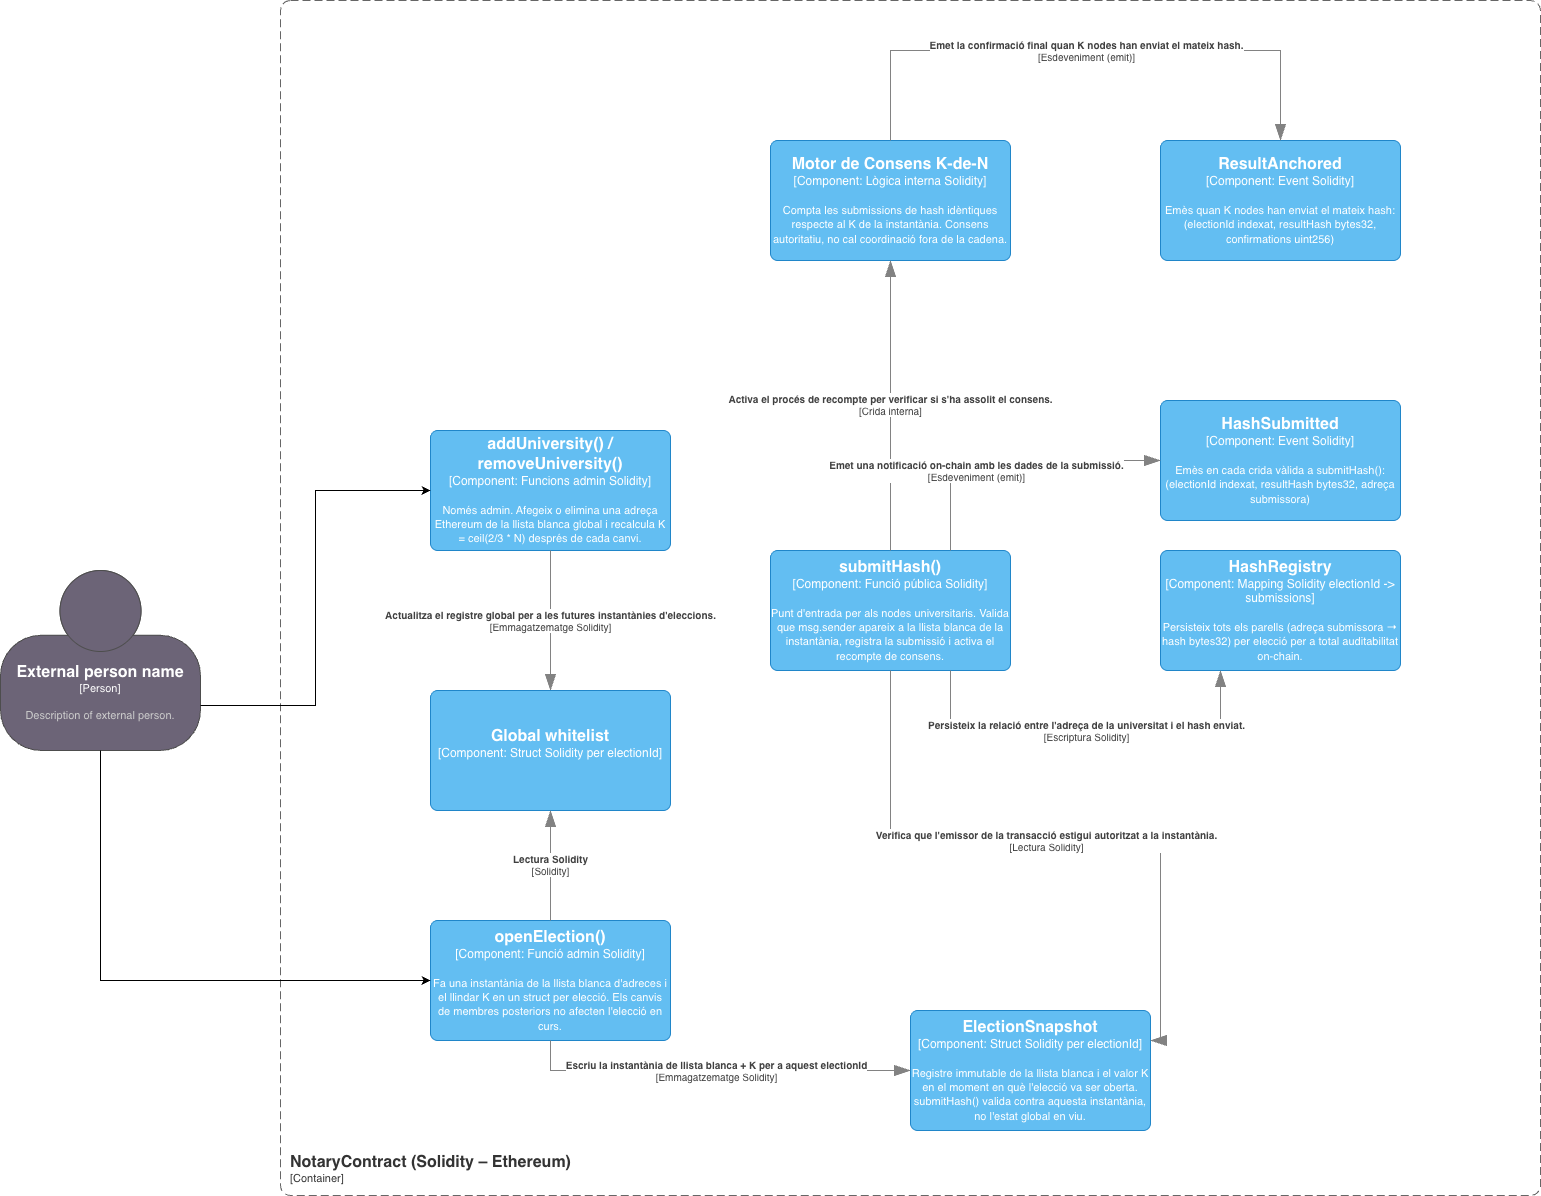

The diagram above was exported from draw.io. Its source (the exported page's mxGraphModel, read from the mxfile embedded in the PNG):
<mxGraphModel dx="2699" dy="2477" grid="1" gridSize="10" guides="1" tooltips="1" connect="1" arrows="1" fold="1" page="1" pageScale="1" pageWidth="827" pageHeight="1169" math="0" shadow="0">
  <root>
    <mxCell id="0" />
    <mxCell id="1" parent="0" />
    <object placeholders="1" c4Name="NotaryContract (Solidity – Ethereum)" c4Type="ContainerScopeBoundary" c4Application="Container" label="&lt;font style=&quot;font-size: 16px&quot;&gt;&lt;b&gt;&lt;div style=&quot;text-align: left&quot;&gt;%c4Name%&lt;/div&gt;&lt;/b&gt;&lt;/font&gt;&lt;div style=&quot;text-align: left&quot;&gt;[%c4Application%]&lt;/div&gt;" id="dbeykX6uTmegpv5x9OpP-2">
      <mxCell parent="1" style="rounded=1;fontSize=11;whiteSpace=wrap;html=1;dashed=1;arcSize=20;fillColor=none;strokeColor=#666666;fontColor=#333333;labelBackgroundColor=none;align=left;verticalAlign=bottom;labelBorderColor=none;spacingTop=0;spacing=10;dashPattern=8 4;metaEdit=1;rotatable=0;perimeter=rectanglePerimeter;noLabel=0;labelPadding=0;allowArrows=0;connectable=0;expand=0;recursiveResize=0;editable=1;pointerEvents=0;absoluteArcSize=1;points=[[0.25,0,0],[0.5,0,0],[0.75,0,0],[1,0.25,0],[1,0.5,0],[1,0.75,0],[0.75,1,0],[0.5,1,0],[0.25,1,0],[0,0.75,0],[0,0.5,0],[0,0.25,0]];" vertex="1">
        <mxGeometry height="1195" width="1260" x="-60" y="-520" as="geometry" />
      </mxCell>
    </object>
    <object placeholders="1" c4Name="addUniversity() / removeUniversity()" c4Type="Component" c4Technology="Funcions admin Solidity" c4Description="Només admin. Afegeix o elimina una adreça Ethereum de la llista blanca global i recalcula K = ceil(2/3 * N) després de cada canvi." label="&lt;font style=&quot;font-size: 16px&quot;&gt;&lt;b&gt;%c4Name%&lt;/b&gt;&lt;/font&gt;&lt;div&gt;[%c4Type%: %c4Technology%]&lt;/div&gt;&lt;br&gt;&lt;div&gt;&lt;font style=&quot;font-size: 11px&quot;&gt;%c4Description%&lt;/font&gt;&lt;/div&gt;" id="dbeykX6uTmegpv5x9OpP-3">
      <mxCell parent="1" style="rounded=1;whiteSpace=wrap;html=1;labelBackgroundColor=none;fillColor=#63BEF2;fontColor=#ffffff;align=center;arcSize=6;strokeColor=#2086C9;metaEdit=1;resizable=0;points=[[0.25,0,0],[0.5,0,0],[0.75,0,0],[1,0.25,0],[1,0.5,0],[1,0.75,0],[0.75,1,0],[0.5,1,0],[0.25,1,0],[0,0.75,0],[0,0.5,0],[0,0.25,0]];" vertex="1">
        <mxGeometry height="120" width="240" x="90" y="-90" as="geometry" />
      </mxCell>
    </object>
    <object placeholders="1" c4Name="openElection()" c4Type="Component" c4Technology="Funció admin Solidity" c4Description="Fa una instantània de la llista blanca d'adreces i el llindar K en un struct per elecció. Els canvis de membres posteriors no afecten l'elecció en curs." label="&lt;font style=&quot;font-size: 16px&quot;&gt;&lt;b&gt;%c4Name%&lt;/b&gt;&lt;/font&gt;&lt;div&gt;[%c4Type%: %c4Technology%]&lt;/div&gt;&lt;br&gt;&lt;div&gt;&lt;font style=&quot;font-size: 11px&quot;&gt;%c4Description%&lt;/font&gt;&lt;/div&gt;" id="dbeykX6uTmegpv5x9OpP-4">
      <mxCell parent="1" style="rounded=1;whiteSpace=wrap;html=1;labelBackgroundColor=none;fillColor=#63BEF2;fontColor=#ffffff;align=center;arcSize=6;strokeColor=#2086C9;metaEdit=1;resizable=0;points=[[0.25,0,0],[0.5,0,0],[0.75,0,0],[1,0.25,0],[1,0.5,0],[1,0.75,0],[0.75,1,0],[0.5,1,0],[0.25,1,0],[0,0.75,0],[0,0.5,0],[0,0.25,0]];" vertex="1">
        <mxGeometry height="120" width="240" x="90" y="400" as="geometry" />
      </mxCell>
    </object>
    <object placeholders="1" c4Name="ElectionSnapshot" c4Type="Component" c4Technology="Struct Solidity per electionId" c4Description="Registre immutable de la llista blanca i el valor K en el moment en què l'elecció va ser oberta. submitHash() valida contra aquesta instantània, no l'estat global en viu." label="&lt;font style=&quot;font-size: 16px&quot;&gt;&lt;b&gt;%c4Name%&lt;/b&gt;&lt;/font&gt;&lt;div&gt;[%c4Type%: %c4Technology%]&lt;/div&gt;&lt;br&gt;&lt;div&gt;&lt;font style=&quot;font-size: 11px&quot;&gt;%c4Description%&lt;/font&gt;&lt;/div&gt;" id="dbeykX6uTmegpv5x9OpP-5">
      <mxCell parent="1" style="rounded=1;whiteSpace=wrap;html=1;labelBackgroundColor=none;fillColor=#63BEF2;fontColor=#ffffff;align=center;arcSize=6;strokeColor=#2086C9;metaEdit=1;resizable=0;points=[[0.25,0,0],[0.5,0,0],[0.75,0,0],[1,0.25,0],[1,0.5,0],[1,0.75,0],[0.75,1,0],[0.5,1,0],[0.25,1,0],[0,0.75,0],[0,0.5,0],[0,0.25,0]];" vertex="1">
        <mxGeometry height="120" width="240" x="570" y="490" as="geometry" />
      </mxCell>
    </object>
    <object placeholders="1" c4Name="submitHash()" c4Type="Component" c4Technology="Funció pública Solidity" c4Description="Punt d'entrada per als nodes universitaris. Valida que msg.sender apareix a la llista blanca de la instantània, registra la submissió i activa el recompte de consens." label="&lt;font style=&quot;font-size: 16px&quot;&gt;&lt;b&gt;%c4Name%&lt;/b&gt;&lt;/font&gt;&lt;div&gt;[%c4Type%: %c4Technology%]&lt;/div&gt;&lt;br&gt;&lt;div&gt;&lt;font style=&quot;font-size: 11px&quot;&gt;%c4Description%&lt;/font&gt;&lt;/div&gt;" id="dbeykX6uTmegpv5x9OpP-6">
      <mxCell parent="1" style="rounded=1;whiteSpace=wrap;html=1;labelBackgroundColor=none;fillColor=#63BEF2;fontColor=#ffffff;align=center;arcSize=6;strokeColor=#2086C9;metaEdit=1;resizable=0;points=[[0.25,0,0],[0.5,0,0],[0.75,0,0],[1,0.25,0],[1,0.5,0],[1,0.75,0],[0.75,1,0],[0.5,1,0],[0.25,1,0],[0,0.75,0],[0,0.5,0],[0,0.25,0]];" vertex="1">
        <mxGeometry height="120" width="240" x="430" y="30" as="geometry" />
      </mxCell>
    </object>
    <object placeholders="1" c4Name="HashRegistry" c4Type="Component" c4Technology="Mapping Solidity electionId -&gt; submissions" c4Description="Persisteix tots els parells (adreça submissora → hash bytes32) per elecció per a total auditabilitat on-chain." label="&lt;font style=&quot;font-size: 16px&quot;&gt;&lt;b&gt;%c4Name%&lt;/b&gt;&lt;/font&gt;&lt;div&gt;[%c4Type%: %c4Technology%]&lt;/div&gt;&lt;br&gt;&lt;div&gt;&lt;font style=&quot;font-size: 11px&quot;&gt;%c4Description%&lt;/font&gt;&lt;/div&gt;" id="dbeykX6uTmegpv5x9OpP-7">
      <mxCell parent="1" style="rounded=1;whiteSpace=wrap;html=1;labelBackgroundColor=none;fillColor=#63BEF2;fontColor=#ffffff;align=center;arcSize=6;strokeColor=#2086C9;metaEdit=1;resizable=0;points=[[0.25,0,0],[0.5,0,0],[0.75,0,0],[1,0.25,0],[1,0.5,0],[1,0.75,0],[0.75,1,0],[0.5,1,0],[0.25,1,0],[0,0.75,0],[0,0.5,0],[0,0.25,0]];" vertex="1">
        <mxGeometry height="120" width="240" x="820" y="30" as="geometry" />
      </mxCell>
    </object>
    <object placeholders="1" c4Name="Motor de Consens K-de-N" c4Type="Component" c4Technology="Lògica interna Solidity" c4Description="Compta les submissions de hash idèntiques respecte al K de la instantània. Consens autoritatiu, no cal coordinació fora de la cadena." label="&lt;font style=&quot;font-size: 16px&quot;&gt;&lt;b&gt;%c4Name%&lt;/b&gt;&lt;/font&gt;&lt;div&gt;[%c4Type%: %c4Technology%]&lt;/div&gt;&lt;br&gt;&lt;div&gt;&lt;font style=&quot;font-size: 11px&quot;&gt;%c4Description%&lt;/font&gt;&lt;/div&gt;" id="dbeykX6uTmegpv5x9OpP-8">
      <mxCell parent="1" style="rounded=1;whiteSpace=wrap;html=1;labelBackgroundColor=none;fillColor=#63BEF2;fontColor=#ffffff;align=center;arcSize=6;strokeColor=#2086C9;metaEdit=1;resizable=0;points=[[0.25,0,0],[0.5,0,0],[0.75,0,0],[1,0.25,0],[1,0.5,0],[1,0.75,0],[0.75,1,0],[0.5,1,0],[0.25,1,0],[0,0.75,0],[0,0.5,0],[0,0.25,0]];" vertex="1">
        <mxGeometry height="120" width="240" x="430" y="-380" as="geometry" />
      </mxCell>
    </object>
    <object placeholders="1" c4Name="HashSubmitted" c4Type="Component" c4Technology="Event Solidity" c4Description="Emès en cada crida vàlida a submitHash(): (electionId indexat, resultHash bytes32, adreça submissora)" label="&lt;font style=&quot;font-size: 16px&quot;&gt;&lt;b&gt;%c4Name%&lt;/b&gt;&lt;/font&gt;&lt;div&gt;[%c4Type%: %c4Technology%]&lt;/div&gt;&lt;br&gt;&lt;div&gt;&lt;font style=&quot;font-size: 11px&quot;&gt;%c4Description%&lt;/font&gt;&lt;/div&gt;" id="dbeykX6uTmegpv5x9OpP-9">
      <mxCell parent="1" style="rounded=1;whiteSpace=wrap;html=1;labelBackgroundColor=none;fillColor=#63BEF2;fontColor=#ffffff;align=center;arcSize=6;strokeColor=#2086C9;metaEdit=1;resizable=0;points=[[0.25,0,0],[0.5,0,0],[0.75,0,0],[1,0.25,0],[1,0.5,0],[1,0.75,0],[0.75,1,0],[0.5,1,0],[0.25,1,0],[0,0.75,0],[0,0.5,0],[0,0.25,0]];" vertex="1">
        <mxGeometry height="120" width="240" x="820" y="-120" as="geometry" />
      </mxCell>
    </object>
    <object placeholders="1" c4Name="ResultAnchored" c4Type="Component" c4Technology="Event Solidity" c4Description="Emès quan K nodes han enviat el mateix hash: (electionId indexat, resultHash bytes32, confirmations uint256)" label="&lt;font style=&quot;font-size: 16px&quot;&gt;&lt;b&gt;%c4Name%&lt;/b&gt;&lt;/font&gt;&lt;div&gt;[%c4Type%: %c4Technology%]&lt;/div&gt;&lt;br&gt;&lt;div&gt;&lt;font style=&quot;font-size: 11px&quot;&gt;%c4Description%&lt;/font&gt;&lt;/div&gt;" id="dbeykX6uTmegpv5x9OpP-10">
      <mxCell parent="1" style="rounded=1;whiteSpace=wrap;html=1;labelBackgroundColor=none;fillColor=#63BEF2;fontColor=#ffffff;align=center;arcSize=6;strokeColor=#2086C9;metaEdit=1;resizable=0;points=[[0.25,0,0],[0.5,0,0],[0.75,0,0],[1,0.25,0],[1,0.5,0],[1,0.75,0],[0.75,1,0],[0.5,1,0],[0.25,1,0],[0,0.75,0],[0,0.5,0],[0,0.25,0]];" vertex="1">
        <mxGeometry height="120" width="240" x="820" y="-380" as="geometry" />
      </mxCell>
    </object>
    <object placeholders="1" c4Type="Relationship" c4Technology="Emmagatzematge Solidity" c4Description="Actualitza el registre global per a les futures instantànies d'eleccions." label="&lt;div style=&quot;text-align: left&quot;&gt;&lt;div style=&quot;text-align: center&quot;&gt;&lt;b&gt;%c4Description%&lt;/b&gt;&lt;/div&gt;&lt;div style=&quot;text-align: center&quot;&gt;[%c4Technology%]&lt;/div&gt;&lt;/div&gt;" id="dbeykX6uTmegpv5x9OpP-11">
      <mxCell edge="1" parent="1" source="dbeykX6uTmegpv5x9OpP-3" style="endArrow=blockThin;html=1;fontSize=10;fontColor=#404040;strokeWidth=1;endFill=1;strokeColor=#828282;elbow=vertical;metaEdit=1;endSize=14;startSize=14;jumpStyle=arc;jumpSize=16;rounded=0;edgeStyle=orthogonalEdgeStyle;exitX=0.5;exitY=1;exitDx=0;exitDy=0;exitPerimeter=0;entryX=0.5;entryY=0;entryDx=0;entryDy=0;entryPerimeter=0;" target="dbeykX6uTmegpv5x9OpP-18">
        <mxGeometry relative="1" width="240" as="geometry">
          <mxPoint x="480" y="450" as="sourcePoint" />
          <mxPoint x="720" y="450" as="targetPoint" />
        </mxGeometry>
      </mxCell>
    </object>
    <object placeholders="1" c4Type="Relationship" c4Technology="Emmagatzematge Solidity" c4Description="Escriu la instantània de llista blanca + K per a aquest electionId" label="&lt;div style=&quot;text-align: left&quot;&gt;&lt;div style=&quot;text-align: center&quot;&gt;&lt;b&gt;%c4Description%&lt;/b&gt;&lt;/div&gt;&lt;div style=&quot;text-align: center&quot;&gt;[%c4Technology%]&lt;/div&gt;&lt;/div&gt;" id="dbeykX6uTmegpv5x9OpP-12">
      <mxCell edge="1" parent="1" source="dbeykX6uTmegpv5x9OpP-4" style="endArrow=blockThin;html=1;fontSize=10;fontColor=#404040;strokeWidth=1;endFill=1;strokeColor=#828282;elbow=vertical;metaEdit=1;endSize=14;startSize=14;jumpStyle=arc;jumpSize=16;rounded=0;edgeStyle=orthogonalEdgeStyle;exitX=0.5;exitY=1;exitDx=0;exitDy=0;exitPerimeter=0;entryX=0;entryY=0.5;entryDx=0;entryDy=0;entryPerimeter=0;" target="dbeykX6uTmegpv5x9OpP-5">
        <mxGeometry relative="1" width="240" as="geometry">
          <mxPoint x="480" y="450" as="sourcePoint" />
          <mxPoint x="720" y="450" as="targetPoint" />
        </mxGeometry>
      </mxCell>
    </object>
    <object placeholders="1" c4Type="Relationship" c4Technology="Lectura Solidity" c4Description="Verifica que l'emissor de la transacció estigui autoritzat a la instantània." label="&lt;div style=&quot;text-align: left&quot;&gt;&lt;div style=&quot;text-align: center&quot;&gt;&lt;b&gt;%c4Description%&lt;/b&gt;&lt;/div&gt;&lt;div style=&quot;text-align: center&quot;&gt;[%c4Technology%]&lt;/div&gt;&lt;/div&gt;" id="dbeykX6uTmegpv5x9OpP-13">
      <mxCell edge="1" parent="1" source="dbeykX6uTmegpv5x9OpP-6" style="endArrow=blockThin;html=1;fontSize=10;fontColor=#404040;strokeWidth=1;endFill=1;strokeColor=#828282;elbow=vertical;metaEdit=1;endSize=14;startSize=14;jumpStyle=arc;jumpSize=16;rounded=0;edgeStyle=orthogonalEdgeStyle;exitX=0.5;exitY=1;exitDx=0;exitDy=0;exitPerimeter=0;entryX=1;entryY=0.25;entryDx=0;entryDy=0;entryPerimeter=0;" target="dbeykX6uTmegpv5x9OpP-5">
        <mxGeometry relative="1" width="240" as="geometry">
          <mxPoint x="480" y="450" as="sourcePoint" />
          <mxPoint x="720" y="450" as="targetPoint" />
        </mxGeometry>
      </mxCell>
    </object>
    <object placeholders="1" c4Type="Relationship" c4Technology="Escriptura Solidity" c4Description="Persisteix la relació entre l'adreça de la universitat i el hash enviat." label="&lt;div style=&quot;text-align: left&quot;&gt;&lt;div style=&quot;text-align: center&quot;&gt;&lt;b&gt;%c4Description%&lt;/b&gt;&lt;/div&gt;&lt;div style=&quot;text-align: center&quot;&gt;[%c4Technology%]&lt;/div&gt;&lt;/div&gt;" id="dbeykX6uTmegpv5x9OpP-14">
      <mxCell edge="1" parent="1" source="dbeykX6uTmegpv5x9OpP-6" style="endArrow=blockThin;html=1;fontSize=10;fontColor=#404040;strokeWidth=1;endFill=1;strokeColor=#828282;elbow=vertical;metaEdit=1;endSize=14;startSize=14;jumpStyle=arc;jumpSize=16;rounded=0;edgeStyle=orthogonalEdgeStyle;exitX=0.75;exitY=1;exitDx=0;exitDy=0;exitPerimeter=0;entryX=0.25;entryY=1;entryDx=0;entryDy=0;entryPerimeter=0;" target="dbeykX6uTmegpv5x9OpP-7">
        <mxGeometry relative="1" width="240" as="geometry">
          <Array as="points">
            <mxPoint x="610" y="210" />
            <mxPoint x="880" y="210" />
          </Array>
          <mxPoint x="480" y="450" as="sourcePoint" />
          <mxPoint x="720" y="450" as="targetPoint" />
        </mxGeometry>
      </mxCell>
    </object>
    <object placeholders="1" c4Type="Relationship" c4Technology="Crida interna" c4Description="Activa el procés de recompte per verificar si s'ha assolit el consens." label="&lt;div style=&quot;text-align: left&quot;&gt;&lt;div style=&quot;text-align: center&quot;&gt;&lt;b&gt;%c4Description%&lt;/b&gt;&lt;/div&gt;&lt;div style=&quot;text-align: center&quot;&gt;[%c4Technology%]&lt;/div&gt;&lt;/div&gt;" id="dbeykX6uTmegpv5x9OpP-15">
      <mxCell edge="1" parent="1" source="dbeykX6uTmegpv5x9OpP-6" style="endArrow=blockThin;html=1;fontSize=10;fontColor=#404040;strokeWidth=1;endFill=1;strokeColor=#828282;elbow=vertical;metaEdit=1;endSize=14;startSize=14;jumpStyle=arc;jumpSize=16;rounded=0;edgeStyle=orthogonalEdgeStyle;exitX=0.5;exitY=0;exitDx=0;exitDy=0;exitPerimeter=0;entryX=0.5;entryY=1;entryDx=0;entryDy=0;entryPerimeter=0;" target="dbeykX6uTmegpv5x9OpP-8">
        <mxGeometry relative="1" width="240" as="geometry">
          <mxPoint x="760" y="70" as="sourcePoint" />
          <mxPoint x="1000" y="70" as="targetPoint" />
        </mxGeometry>
      </mxCell>
    </object>
    <object placeholders="1" c4Type="Relationship" c4Technology="Esdeveniment (emit)" c4Description="Emet una notificació on-chain amb les dades de la submissió." label="&lt;div style=&quot;text-align: left&quot;&gt;&lt;div style=&quot;text-align: center&quot;&gt;&lt;b&gt;%c4Description%&lt;/b&gt;&lt;/div&gt;&lt;div style=&quot;text-align: center&quot;&gt;[%c4Technology%]&lt;/div&gt;&lt;/div&gt;" id="dbeykX6uTmegpv5x9OpP-16">
      <mxCell edge="1" parent="1" source="dbeykX6uTmegpv5x9OpP-6" style="endArrow=blockThin;html=1;fontSize=10;fontColor=#404040;strokeWidth=1;endFill=1;strokeColor=#828282;elbow=vertical;metaEdit=1;endSize=14;startSize=14;jumpStyle=arc;jumpSize=16;rounded=0;edgeStyle=orthogonalEdgeStyle;exitX=0.75;exitY=0;exitDx=0;exitDy=0;exitPerimeter=0;entryX=0;entryY=0.5;entryDx=0;entryDy=0;entryPerimeter=0;" target="dbeykX6uTmegpv5x9OpP-9">
        <mxGeometry relative="1" width="240" x="-0.2258" y="-10" as="geometry">
          <mxPoint as="offset" />
          <mxPoint x="700" y="220" as="sourcePoint" />
          <mxPoint x="940" y="220" as="targetPoint" />
        </mxGeometry>
      </mxCell>
    </object>
    <object placeholders="1" c4Type="Relationship" c4Technology="Esdeveniment (emit)" c4Description="Emet la confirmació final quan K nodes han enviat el mateix hash." label="&lt;div style=&quot;text-align: left&quot;&gt;&lt;div style=&quot;text-align: center&quot;&gt;&lt;b&gt;%c4Description%&lt;/b&gt;&lt;/div&gt;&lt;div style=&quot;text-align: center&quot;&gt;[%c4Technology%]&lt;/div&gt;&lt;/div&gt;" id="dbeykX6uTmegpv5x9OpP-17">
      <mxCell edge="1" parent="1" source="dbeykX6uTmegpv5x9OpP-8" style="endArrow=blockThin;html=1;fontSize=10;fontColor=#404040;strokeWidth=1;endFill=1;strokeColor=#828282;elbow=vertical;metaEdit=1;endSize=14;startSize=14;jumpStyle=arc;jumpSize=16;rounded=0;edgeStyle=orthogonalEdgeStyle;exitX=0.5;exitY=0;exitDx=0;exitDy=0;exitPerimeter=0;entryX=0.5;entryY=0;entryDx=0;entryDy=0;entryPerimeter=0;" target="dbeykX6uTmegpv5x9OpP-10">
        <mxGeometry relative="1" width="240" as="geometry">
          <Array as="points">
            <mxPoint x="550" y="-470" />
            <mxPoint x="940" y="-470" />
          </Array>
          <mxPoint x="760" y="-100" as="sourcePoint" />
          <mxPoint x="1000" y="-100" as="targetPoint" />
        </mxGeometry>
      </mxCell>
    </object>
    <object placeholders="1" c4Name="Global whitelist" c4Type="Component" c4Technology="Struct Solidity per electionId" c4Description="" label="&lt;font style=&quot;font-size: 16px&quot;&gt;&lt;b&gt;%c4Name%&lt;/b&gt;&lt;/font&gt;&lt;div&gt;[%c4Type%: %c4Technology%]&lt;/div&gt;&lt;br&gt;&lt;div&gt;&lt;font style=&quot;font-size: 11px&quot;&gt;%c4Description%&lt;/font&gt;&lt;/div&gt;" id="dbeykX6uTmegpv5x9OpP-18">
      <mxCell parent="1" style="rounded=1;whiteSpace=wrap;html=1;labelBackgroundColor=none;fillColor=#63BEF2;fontColor=#ffffff;align=center;arcSize=6;strokeColor=#2086C9;metaEdit=1;resizable=0;points=[[0.25,0,0],[0.5,0,0],[0.75,0,0],[1,0.25,0],[1,0.5,0],[1,0.75,0],[0.75,1,0],[0.5,1,0],[0.25,1,0],[0,0.75,0],[0,0.5,0],[0,0.25,0]];" vertex="1">
        <mxGeometry height="120" width="240" x="90" y="170" as="geometry" />
      </mxCell>
    </object>
    <object placeholders="1" c4Type="Relationship" c4Technology="Solidity" c4Description="Lectura Solidity" label="&lt;div style=&quot;text-align: left&quot;&gt;&lt;div style=&quot;text-align: center&quot;&gt;&lt;b&gt;%c4Description%&lt;/b&gt;&lt;/div&gt;&lt;div style=&quot;text-align: center&quot;&gt;[%c4Technology%]&lt;/div&gt;&lt;/div&gt;" id="dbeykX6uTmegpv5x9OpP-19">
      <mxCell edge="1" parent="1" source="dbeykX6uTmegpv5x9OpP-4" style="endArrow=blockThin;html=1;fontSize=10;fontColor=#404040;strokeWidth=1;endFill=1;strokeColor=#828282;elbow=vertical;metaEdit=1;endSize=14;startSize=14;jumpStyle=arc;jumpSize=16;rounded=0;edgeStyle=orthogonalEdgeStyle;entryX=0.5;entryY=1;entryDx=0;entryDy=0;entryPerimeter=0;exitX=0.5;exitY=0;exitDx=0;exitDy=0;exitPerimeter=0;" target="dbeykX6uTmegpv5x9OpP-18">
        <mxGeometry relative="1" width="240" as="geometry">
          <mxPoint x="200" y="390" as="sourcePoint" />
          <mxPoint x="520" y="310" as="targetPoint" />
        </mxGeometry>
      </mxCell>
    </object>
    <object placeholders="1" c4Name="External person name" c4Type="Person" c4Description="Description of external person." label="&lt;font style=&quot;font-size: 16px&quot;&gt;&lt;b&gt;%c4Name%&lt;/b&gt;&lt;/font&gt;&lt;div&gt;[%c4Type%]&lt;/div&gt;&lt;br&gt;&lt;div&gt;&lt;font style=&quot;font-size: 11px&quot;&gt;&lt;font color=&quot;#cccccc&quot;&gt;%c4Description%&lt;/font&gt;&lt;/div&gt;" id="pJYTKNjLuUtJQrt0VF0W-1">
      <mxCell parent="1" style="html=1;fontSize=11;dashed=0;whiteSpace=wrap;fillColor=#6C6477;strokeColor=#4D4D4D;fontColor=#ffffff;shape=mxgraph.c4.person2;align=center;metaEdit=1;points=[[0.5,0,0],[1,0.5,0],[1,0.75,0],[0.75,1,0],[0.5,1,0],[0.25,1,0],[0,0.75,0],[0,0.5,0]];resizable=0;" vertex="1">
        <mxGeometry height="180" width="200" x="-340" y="50" as="geometry" />
      </mxCell>
    </object>
    <mxCell id="pJYTKNjLuUtJQrt0VF0W-2" edge="1" parent="1" source="pJYTKNjLuUtJQrt0VF0W-1" style="edgeStyle=orthogonalEdgeStyle;rounded=0;orthogonalLoop=1;jettySize=auto;html=1;exitX=1;exitY=0.75;exitDx=0;exitDy=0;exitPerimeter=0;entryX=0;entryY=0.5;entryDx=0;entryDy=0;entryPerimeter=0;" target="dbeykX6uTmegpv5x9OpP-3">
      <mxGeometry relative="1" as="geometry" />
    </mxCell>
    <mxCell id="pJYTKNjLuUtJQrt0VF0W-3" edge="1" parent="1" source="pJYTKNjLuUtJQrt0VF0W-1" style="edgeStyle=orthogonalEdgeStyle;rounded=0;orthogonalLoop=1;jettySize=auto;html=1;exitX=0.5;exitY=1;exitDx=0;exitDy=0;exitPerimeter=0;entryX=0;entryY=0.5;entryDx=0;entryDy=0;entryPerimeter=0;" target="dbeykX6uTmegpv5x9OpP-4">
      <mxGeometry relative="1" as="geometry" />
    </mxCell>
  </root>
</mxGraphModel>